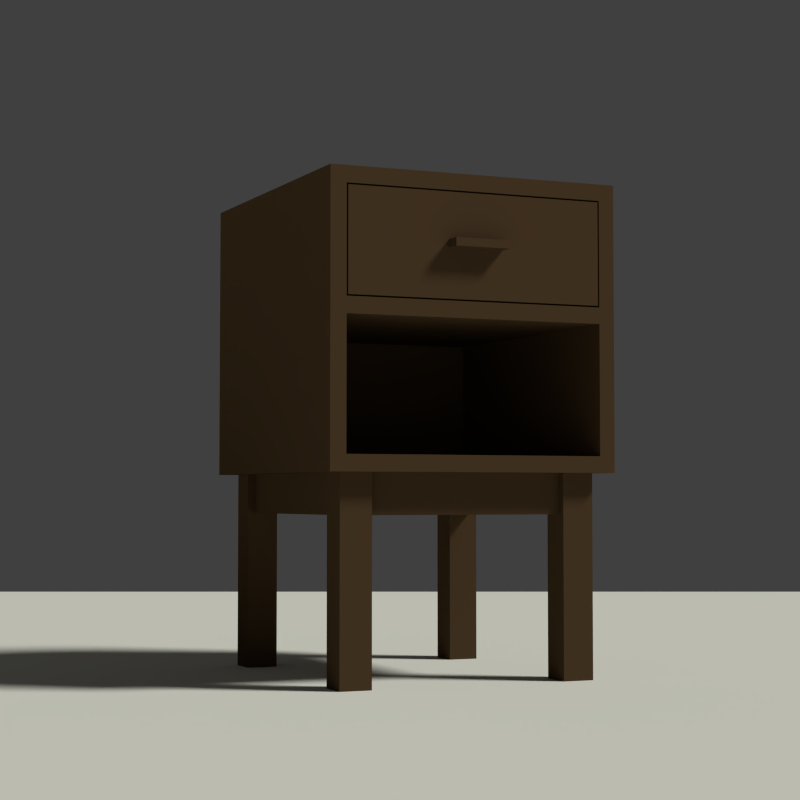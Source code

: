 # Source: nightstand.blend  (saved by Blender 2.72.0; exported with 4.5.12 LTS)
import bpy
from mathutils import Matrix  # noqa: F401  (used for matrix-valued properties, if any)

bpy.ops.wm.read_factory_settings(use_empty=True)
scene = bpy.context.scene
scene.name = 'Scene'

# ---- collections
col_collection_1 = bpy.data.collections.new('Collection 1'); scene.collection.children.link(col_collection_1)

# ---- materials (node trees are filled in below, after node groups)
mat_material_002 = bpy.data.materials.new('Material.002')
mat_material_002.alpha_threshold = 0.0
mat_material_002.use_transparent_shadow = False
mat_material_002.diffuse_color = (0.8125, 0.8154, 0.709, 1.0)
mat_material_002.roughness = 0.5
mat_material_002.specular_intensity = 0.0
mat_material_001 = bpy.data.materials.new('Material.001')
mat_material_001.alpha_threshold = 0.0
mat_material_001.use_transparent_shadow = False
mat_material_001.diffuse_color = (0.07868, 0.04729, 0.02373, 1.0)
mat_material_001.roughness = 0.5
mat_material_001.specular_intensity = 0.1091

# ---- material node trees

# ---- world
world_world = bpy.data.worlds.new('World'); scene.world = world_world
world_world.color = (0.05088, 0.05088, 0.05088)
world_world.use_sun_shadow = False
world_world.sun_shadow_jitter_overblur = 0.0
world_world.cycles.sampling_method = 'MANUAL'
world_world.cycles.sample_map_resolution = 256

# ---- cameras
cam_camera_001 = bpy.data.cameras.new('Camera.001')
cam_camera_001.clip_start = 73.1
cam_camera_001.clip_end = 424.7
cam_camera_001.lens = 73.21
cam_camera_001.sensor_width = 32.0
cam_camera_001.sensor_height = 32.0
cam_camera_001.display_size = 17.74
cam_camera_001.show_limits = True
cam_camera_001.dof.focus_distance = 0.0
cam_camera_001.dof.aperture_fstop = 128.0

# ---- lights
light_lamp = bpy.data.lights.new('Lamp', 'SUN')
light_lamp.transmission_factor = 0.0
light_lamp.cutoff_distance = 30.0
light_lamp.angle = 0.1993
light_lamp.energy = 2.52
light_lamp.shadow_buffer_clip_start = 1.001
light_lamp.shadow_soft_size = 0.1
light_lamp.shadow_cascade_max_distance = 1000.0
light_lamp.cycles.use_multiple_importance_sampling = False

# ---- meshes
me_plane = bpy.data.meshes.new('Plane')
me_plane.from_pydata([(-1.0, -1.0, 0.0), (1.0, -1.0, 0.0), (-1.0, 1.0, 0.0), (1.0, 1.0, 0.0)], [], [(0, 1, 3, 2)])
me_plane.materials.append(mat_material_002)
me_plane.use_remesh_preserve_volume = False
me_plane.use_remesh_preserve_attributes = False
me_plane.use_mirror_vertex_groups = False
me_plane.update()
me_output__35 = bpy.data.meshes.new('Output (35)')
me_output__35.from_pydata([(21.0, -18.5, 25.0), (21.0, -16.5, 25.0), (21.0, -12.5, 25.0), (21.0, 12.5, 25.0), (21.0, 16.5, 25.0), (21.0, 18.5, 25.0), (21.0, 18.5, 60.0), (21.0, -18.5, 60.0), (-19.0, -18.5, 58.0), (-19.0, -18.5, 45.0), (-19.0, -18.5, 43.0), (-19.0, -18.5, 27.0), (-19.0, -18.5, 25.0), (-19.0, -18.5, 60.0), (-19.0, 18.5, 25.0), (-19.0, 18.5, 27.0), (-19.0, 18.5, 43.0), (-19.0, 18.5, 45.0), (-19.0, 18.5, 58.0), (-19.0, 18.5, 60.0), (19.0, -16.5, 27.0), (19.0, 16.5, 27.0), (-19.0, 16.5, 27.0), (-19.0, -16.5, 27.0), (-19.0, 16.5, 58.0), (19.0, 16.5, 58.0), (19.0, -16.5, 58.0), (-19.0, -16.5, 58.0), (-19.0, -14.3, 57.8), (-19.0, 14.3, 57.8), (-19.0, 16.3, 57.8), (-19.0, 16.3, 52.2), (-19.0, 3.6, 52.2), (-19.0, -3.4, 52.2), (-19.0, -16.3, 52.2), (-19.0, -16.3, 57.8), (-19.0, -3.4, 51.2), (-19.0, -16.3, 51.2), (-19.0, 16.3, 51.2), (-19.0, 3.6, 51.2), (-19.0, 16.3, 45.2), (-19.0, -16.3, 45.2), (-19.0, -16.5, 45.0), (-19.0, 16.5, 45.0), (-19.0, 16.5, 43.0), (-19.0, -16.5, 43.0), (-19.0, 16.5, 25.0), (-19.0, 12.5, 25.0), (-19.0, -12.5, 25.0), (-19.0, -16.5, 25.0), (19.0, 16.5, 45.0), (19.0, -16.5, 45.0), (19.0, 16.5, 43.0), (19.0, -16.5, 43.0), (18.8, -16.3, 45.2), (18.8, 16.3, 45.2), (18.8, 16.3, 57.8), (18.8, 14.3, 57.8), (18.8, -14.3, 57.8), (18.8, -16.3, 57.8), (-17.0, 14.3, 47.2), (-17.0, 14.3, 57.8), (-17.0, -14.3, 57.8), (-17.0, -14.3, 47.2), (16.8, -14.3, 57.8), (16.8, 14.3, 57.8), (16.8, 14.3, 47.2), (16.8, -14.3, 47.2), (-21.0, -3.4, 51.2), (-21.0, -3.4, 52.2), (-21.0, 3.6, 52.2), (-21.0, 3.6, 51.2), (19.0, 16.5, 25.0), (15.0, 16.5, 25.0), (-13.0, 16.5, 25.0), (-17.0, 16.5, 25.0), (15.0, 15.5, 25.0), (-13.0, 15.5, 25.0), (-17.0, 12.5, 25.0), (15.0, 13.5, 25.0), (15.0, 12.5, 25.0), (-13.0, 12.5, 25.0), (-13.0, 13.5, 25.0), (19.0, 12.5, 25.0), (-16.0, 12.5, 25.0), (-16.0, -12.5, 25.0), (-17.0, -12.5, 25.0), (16.0, 12.5, 25.0), (16.0, -12.5, 25.0), (15.0, -12.5, 25.0), (-13.0, -12.5, 25.0), (-14.0, -12.5, 25.0), (-14.0, 12.5, 25.0), (19.0, -12.5, 25.0), (18.0, -12.5, 25.0), (18.0, 12.5, 25.0), (15.0, -13.5, 25.0), (-13.0, -13.5, 25.0), (-17.0, -16.5, 25.0), (15.0, -15.5, 25.0), (15.0, -16.5, 25.0), (-13.0, -16.5, 25.0), (-13.0, -15.5, 25.0), (19.0, -16.5, 25.0), (-17.0, -12.5, 20.0), (-17.0, -12.5, 0.0), (-17.0, -16.5, 0.0), (-17.0, 16.5, 0.0), (-17.0, 12.5, 0.0), (-17.0, 12.5, 20.0), (-13.0, -12.5, 0.0), (-13.0, -12.5, 20.0), (-13.0, -13.5, 20.0), (-13.0, -15.5, 20.0), (-13.0, -16.5, 20.0), (-13.0, -16.5, 0.0), (-13.0, 16.5, 0.0), (-13.0, 16.5, 20.0), (-13.0, 15.5, 20.0), (-13.0, 13.5, 20.0), (-13.0, 12.5, 20.0), (-13.0, 12.5, 0.0), (19.0, -16.5, 0.0), (15.0, -16.5, 20.0), (15.0, -16.5, 0.0), (-16.0, -12.5, 20.0), (-14.0, -12.5, 20.0), (16.0, -12.5, 20.0), (15.0, -12.5, 20.0), (19.0, -12.5, 20.0), (18.0, -12.5, 20.0), (19.0, -12.5, 0.0), (15.0, -12.5, 0.0), (19.0, 16.5, 0.0), (19.0, 12.5, 0.0), (15.0, 12.5, 0.0), (15.0, 16.5, 0.0), (15.0, -15.5, 20.0), (15.0, -13.5, 20.0), (15.0, 13.5, 20.0), (15.0, 12.5, 20.0), (15.0, 16.5, 20.0), (15.0, 15.5, 20.0), (19.0, 12.5, 20.0), (-14.0, 12.5, 20.0), (-16.0, 12.5, 20.0), (18.0, 12.5, 20.0), (16.0, 12.5, 20.0)], [], [(0, 1, 2), (0, 2, 3), (0, 3, 4), (0, 4, 5), (0, 5, 6), (0, 6, 7), (8, 9, 10), (8, 10, 11), (8, 11, 12), (8, 12, 0), (8, 0, 7), (8, 7, 13), (14, 15, 16), (14, 16, 17), (14, 17, 18), (14, 18, 19), (14, 19, 6), (14, 6, 5), (13, 7, 6), (13, 6, 19), (20, 21, 22), (20, 22, 23), (24, 25, 26), (24, 26, 27), (19, 18, 24), (19, 24, 27), (19, 27, 8), (19, 8, 13), (28, 29, 30), (28, 30, 31), (28, 31, 32), (28, 32, 33), (28, 33, 34), (28, 34, 35), (33, 36, 37), (33, 37, 34), (31, 38, 39), (31, 39, 32), (36, 39, 38), (36, 38, 40), (36, 40, 41), (36, 41, 37), (27, 42, 9), (27, 9, 8), (18, 17, 43), (18, 43, 24), (42, 43, 17), (42, 17, 16), (42, 16, 44), (42, 44, 45), (42, 45, 10), (42, 10, 9), (45, 23, 11), (45, 11, 10), (16, 15, 22), (16, 22, 44), (23, 22, 15), (23, 15, 14), (23, 14, 46), (23, 46, 47), (23, 47, 48), (23, 48, 49), (23, 49, 12), (23, 12, 11), (25, 50, 51), (25, 51, 26), (52, 21, 20), (52, 20, 53), (26, 51, 42), (26, 42, 27), (53, 20, 23), (53, 23, 45), (21, 52, 44), (21, 44, 22), (50, 25, 24), (50, 24, 43), (45, 44, 52), (45, 52, 53), (51, 50, 43), (51, 43, 42), (54, 55, 56), (54, 56, 57), (54, 57, 58), (54, 58, 59), (34, 37, 41), (34, 41, 54), (34, 54, 59), (34, 59, 35), (40, 38, 31), (40, 31, 30), (40, 30, 56), (40, 56, 55), (41, 40, 55), (41, 55, 54), (60, 61, 62), (60, 62, 63), (64, 65, 66), (64, 66, 67), (62, 64, 67), (62, 67, 63), (66, 65, 61), (66, 61, 60), (67, 66, 60), (67, 60, 63), (59, 58, 64), (59, 64, 62), (59, 62, 28), (59, 28, 35), (62, 61, 29), (62, 29, 28), (58, 57, 65), (58, 65, 64), (61, 65, 57), (61, 57, 56), (61, 56, 30), (61, 30, 29), (68, 69, 70), (68, 70, 71), (68, 36, 33), (68, 33, 69), (71, 70, 32), (71, 32, 39), (68, 71, 39), (68, 39, 36), (69, 33, 32), (69, 32, 70), (5, 4, 72), (5, 72, 73), (5, 73, 74), (5, 74, 75), (5, 75, 46), (5, 46, 14), (73, 76, 77), (73, 77, 74), (75, 78, 47), (75, 47, 46), (79, 80, 81), (79, 81, 82), (4, 3, 83), (4, 83, 72), (78, 84, 85), (78, 85, 86), (78, 86, 48), (78, 48, 47), (81, 80, 87), (81, 87, 88), (81, 88, 89), (81, 89, 90), (81, 90, 91), (81, 91, 92), (83, 3, 2), (83, 2, 93), (83, 93, 94), (83, 94, 95), (89, 96, 97), (89, 97, 90), (86, 98, 49), (86, 49, 48), (99, 100, 101), (99, 101, 102), (2, 1, 103), (2, 103, 93), (98, 101, 100), (98, 100, 103), (98, 103, 1), (98, 1, 0), (98, 0, 12), (98, 12, 49), (86, 104, 105), (86, 105, 106), (86, 106, 98), (75, 107, 108), (75, 108, 109), (75, 109, 78), (110, 111, 112), (110, 112, 113), (110, 113, 114), (110, 114, 115), (116, 117, 118), (116, 118, 119), (116, 119, 120), (116, 120, 121), (113, 102, 101), (113, 101, 114), (111, 90, 97), (111, 97, 112), (119, 82, 81), (119, 81, 120), (117, 74, 77), (117, 77, 118), (115, 114, 101), (115, 101, 98), (115, 98, 106), (122, 103, 100), (122, 100, 123), (122, 123, 124), (85, 125, 104), (85, 104, 86), (90, 111, 126), (90, 126, 91), (88, 127, 128), (88, 128, 89), (93, 129, 130), (93, 130, 94), (125, 126, 111), (125, 111, 110), (125, 110, 105), (125, 105, 104), (127, 130, 129), (127, 129, 131), (127, 131, 132), (127, 132, 128), (116, 121, 108), (116, 108, 107), (133, 134, 135), (133, 135, 136), (110, 115, 106), (110, 106, 105), (131, 122, 124), (131, 124, 132), (99, 137, 123), (99, 123, 100), (89, 128, 138), (89, 138, 96), (79, 139, 140), (79, 140, 80), (73, 141, 142), (73, 142, 76), (137, 138, 128), (137, 128, 132), (137, 132, 124), (137, 124, 123), (139, 142, 141), (139, 141, 136), (139, 136, 135), (139, 135, 140), (131, 129, 93), (131, 93, 103), (131, 103, 122), (133, 72, 83), (133, 83, 143), (133, 143, 134), (121, 120, 144), (121, 144, 145), (121, 145, 109), (121, 109, 108), (134, 143, 146), (134, 146, 147), (134, 147, 140), (134, 140, 135), (145, 84, 78), (145, 78, 109), (120, 81, 92), (120, 92, 144), (147, 87, 80), (147, 80, 140), (143, 83, 95), (143, 95, 146), (74, 117, 116), (74, 116, 107), (74, 107, 75), (72, 133, 136), (72, 136, 141), (72, 141, 73), (85, 84, 145), (85, 145, 125), (126, 144, 92), (126, 92, 91), (142, 139, 119), (142, 119, 118), (144, 126, 125), (144, 125, 145), (146, 130, 127), (146, 127, 147), (138, 137, 113), (138, 113, 112), (95, 94, 130), (95, 130, 146), (88, 87, 147), (88, 147, 127), (113, 137, 99), (113, 99, 102), (97, 96, 138), (97, 138, 112), (77, 76, 142), (77, 142, 118), (79, 82, 119), (79, 119, 139)])
me_output__35.materials.append(mat_material_001)
me_output__35.use_remesh_preserve_volume = False
me_output__35.use_remesh_preserve_attributes = False
me_output__35.use_mirror_vertex_groups = False
me_output__35.update()

# ---- objects
ob_plane = bpy.data.objects.new('Plane', me_plane)
ob_output__35 = bpy.data.objects.new('Output (35)', me_output__35)
ob_camera = bpy.data.objects.new('Camera', cam_camera_001)
ob_lamp = bpy.data.objects.new('Lamp', light_lamp)

# ---- transforms, parenting, visibility, modifiers, constraints
ob_plane.location = (0.0, 0.0, 0.0)
ob_plane.scale = (1e+04, 1e+04, 1.0)
ob_plane.lineart.crease_threshold = 0.0
ob_output__35.location = (0.0, 0.0, 0.0)
ob_output__35.lineart.crease_threshold = 0.0
ob_camera.location = (-211.3, 94.41, 22.26)
ob_camera.rotation_euler = (1.623, 0.0, -1.985)
ob_camera.lineart.crease_threshold = 0.0
ob_lamp.location = (-27.07, -32.87, 79.61)
ob_lamp.rotation_euler = (-0.5889, -0.5731, 1.866)
ob_lamp.lock_rotations_4d = False
ob_lamp.empty_display_type = 'ARROWS'
ob_lamp.color = (0.0, 0.0, 0.0, 0.0)
ob_lamp.lineart.crease_threshold = 0.0
cam_camera_001.dof.focus_object = ob_output__35

# ---- collection membership
col_collection_1.objects.link(ob_plane)
col_collection_1.objects.link(ob_output__35)
col_collection_1.objects.link(ob_camera)
col_collection_1.objects.link(ob_lamp)

# ---- scene / render settings (as saved in the file)
scene.camera = ob_camera
scene.frame_start = 1; scene.frame_end = 250; scene.frame_set(1)
scene.render.engine = 'BLENDER_EEVEE_NEXT'
scene.render.resolution_x = 1080
scene.render.dither_intensity = 0.0
scene.cycles.use_denoising = False
scene.cycles.samples = 10
scene.cycles.sampling_pattern = 'TABULATED_SOBOL'
scene.cycles.light_sampling_threshold = 0.0
scene.cycles.use_adaptive_sampling = False
scene.cycles.use_light_tree = False
scene.cycles.blur_glossy = 0.0
scene.cycles.pixel_filter_type = 'GAUSSIAN'
scene.cycles.sample_clamp_indirect = 0.0
scene.view_settings.view_transform = 'Standard'
bpy.context.view_layer.update()
